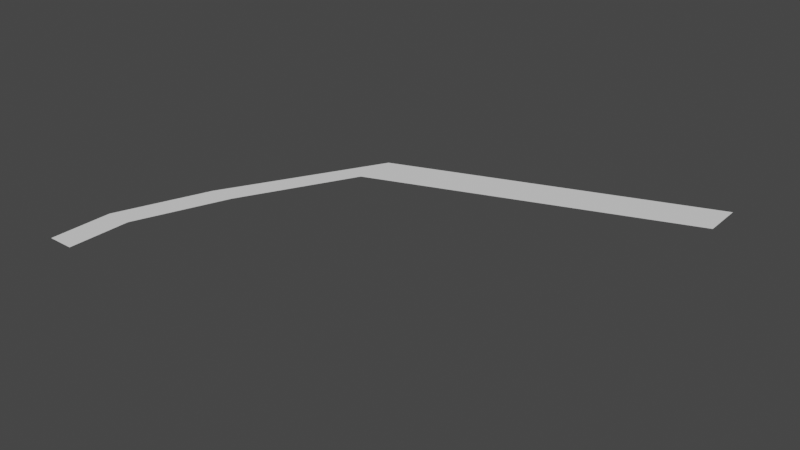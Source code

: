 # Source: river.blend  (saved by Blender 2.80.75; exported with 4.5.12 LTS)
import bpy
from mathutils import Matrix  # noqa: F401  (used for matrix-valued properties, if any)

bpy.ops.wm.read_factory_settings(use_empty=True)
scene = bpy.context.scene
scene.name = 'Scene'

# ---- collections
col_collection = bpy.data.collections.new('Collection'); scene.collection.children.link(col_collection)

# ---- world
world_world = bpy.data.worlds.new('World'); scene.world = world_world
world_world.use_nodes = True; world_world.node_tree.nodes.clear()
_N = world_world.node_tree.nodes; _L = world_world.node_tree.links
n0 = _N.new('ShaderNodeOutputWorld'); n0.name = 'World Output'; n0.location = (300, 300)
n1 = _N.new('ShaderNodeBackground'); n1.name = 'Background'; n1.location = (10, 300)
n1.inputs[0].default_value = (0.05088, 0.05088, 0.05088, 1.0)
_L.new(n1.outputs[0], n0.inputs[0])
n0.is_active_output = True
world_world.color = (0.05088, 0.05088, 0.05088)
world_world.use_sun_shadow = False
world_world.sun_shadow_jitter_overblur = 0.0

# ---- meshes
me_plane = bpy.data.meshes.new('Plane')
me_plane.from_pydata([(-1.0, -1.0, 0.0), (1.0, -1.0, 0.0), (-1.0, 3.625, 0.0), (1.0, 3.625, 0.0), (1.649, 10.55, 0.0), (3.649, 10.55, 0.0), (8.056, 22.28, 0.0), (8.109, 19.1, 0.0), (31.46, 30.95, 0.0), (31.52, 27.78, 0.0)], [], [(0, 1, 3, 2), (2, 3, 5, 4), (4, 5, 7, 6), (6, 7, 9, 8)])
_uv = me_plane.uv_layers.new(name='UVMap')
_uv.uv.foreach_set('vector', [0.2355, 5.153e-05, 0.2657, 0.032, 0.1918, 0.1017, 0.1617, 0.06972, 0.1617, 0.06972, 0.1918, 0.1017, 0.1211, 0.2482, 0.09098, 0.2163, 0.09098, 0.2163, 0.1211, 0.2482, 0.05161, 0.4484, 5.153e-05, 0.4954, 5.153e-05, 0.4954, 0.05161, 0.4484, 0.2657, 0.953, 0.2141, 0.9999])
me_plane.use_remesh_preserve_volume = False
me_plane.use_remesh_preserve_attributes = False
me_plane.use_mirror_vertex_groups = False
me_plane.update()

# ---- objects
ob_plane = bpy.data.objects.new('Plane', me_plane)

# ---- transforms, parenting, visibility, modifiers, constraints
ob_plane.location = (0.0, -1.891, 2.478)
ob_plane.scale = (1.351, 1.351, 1.351)
ob_plane.lineart.crease_threshold = 0.0

# ---- collection membership
col_collection.objects.link(ob_plane)

# ---- scene / render settings (as saved in the file)
scene.frame_start = 1; scene.frame_end = 250; scene.frame_set(1)
scene.render.engine = 'BLENDER_EEVEE_NEXT'
scene.cycles.use_denoising = False
scene.cycles.samples = 128
scene.cycles.sampling_pattern = 'TABULATED_SOBOL'
scene.cycles.use_adaptive_sampling = False
scene.cycles.use_light_tree = False
scene.view_settings.view_transform = 'Filmic'
bpy.context.view_layer.update()

# ---- added for rendering (the .blend has no active camera and no usable light): camera, sun
cam_auto = bpy.data.cameras.new('AutoCamera')
cam_auto.lens = 50.0
cam_auto.sensor_width = 36.0
cam_auto.clip_end = 1000.0
ob_auto_camera = bpy.data.objects.new('AutoCamera', cam_auto)
scene.collection.objects.link(ob_auto_camera)
ob_auto_camera.location = (77.5857, -50.0313, 48.0576)
ob_auto_camera.rotation_euler = (1.09748, -7.21219e-08, 0.694738)
scene.camera = ob_auto_camera
light_auto_sun = bpy.data.lights.new('AutoSun', 'SUN')
light_auto_sun.energy = 3.0
light_auto_sun.angle = 0.0523599
ob_auto_sun = bpy.data.objects.new('AutoSun', light_auto_sun)
scene.collection.objects.link(ob_auto_sun)
ob_auto_sun.rotation_euler = (0.872665, 0.174533, 0.523599)
bpy.context.view_layer.update()
